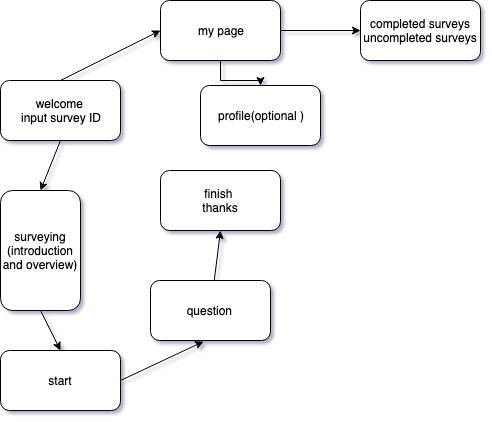

The diagram above was exported from draw.io. Its source (the exported page's mxGraphModel, read from the mxfile embedded in the PNG):
<mxGraphModel dx="946" dy="530" grid="1" gridSize="10" guides="1" tooltips="1" connect="1" arrows="1" fold="1" page="1" pageScale="1" pageWidth="850" pageHeight="1100" background="#ffffff" math="0" shadow="1">
  <root>
    <mxCell id="0" />
    <mxCell id="1" parent="0" />
    <mxCell id="d7k6qOkRWSH_pRHEbjCP-1" value="welcome&amp;nbsp;&lt;br&gt;input survey ID&lt;br&gt;" style="rounded=1;whiteSpace=wrap;html=1;" parent="1" vertex="1">
      <mxGeometry x="190" y="360" width="120" height="60" as="geometry" />
    </mxCell>
    <mxCell id="d7k6qOkRWSH_pRHEbjCP-2" value="surveying&lt;br&gt;(introduction and overview)&lt;br&gt;" style="rounded=1;whiteSpace=wrap;html=1;" parent="1" vertex="1">
      <mxGeometry x="190" y="470" width="80" height="120" as="geometry" />
    </mxCell>
    <mxCell id="d7k6qOkRWSH_pRHEbjCP-3" value="" style="endArrow=classic;html=1;exitX=0.5;exitY=1;exitDx=0;exitDy=0;entryX=0.5;entryY=0;entryDx=0;entryDy=0;" parent="1" source="d7k6qOkRWSH_pRHEbjCP-1" target="d7k6qOkRWSH_pRHEbjCP-2" edge="1">
      <mxGeometry width="50" height="50" relative="1" as="geometry">
        <mxPoint x="240" y="440" as="sourcePoint" />
        <mxPoint x="240" y="490" as="targetPoint" />
      </mxGeometry>
    </mxCell>
    <mxCell id="d7k6qOkRWSH_pRHEbjCP-4" value="start" style="rounded=1;whiteSpace=wrap;html=1;" parent="1" vertex="1">
      <mxGeometry x="190" y="630" width="120" height="60" as="geometry" />
    </mxCell>
    <mxCell id="d7k6qOkRWSH_pRHEbjCP-5" value="" style="endArrow=classic;html=1;entryX=0.5;entryY=0;entryDx=0;entryDy=0;exitX=0.5;exitY=1;exitDx=0;exitDy=0;" parent="1" source="d7k6qOkRWSH_pRHEbjCP-2" target="d7k6qOkRWSH_pRHEbjCP-4" edge="1">
      <mxGeometry width="50" height="50" relative="1" as="geometry">
        <mxPoint x="190" y="760" as="sourcePoint" />
        <mxPoint x="240" y="710" as="targetPoint" />
      </mxGeometry>
    </mxCell>
    <mxCell id="d7k6qOkRWSH_pRHEbjCP-6" value="question&amp;nbsp;" style="rounded=1;whiteSpace=wrap;html=1;" parent="1" vertex="1">
      <mxGeometry x="340" y="560" width="120" height="60" as="geometry" />
    </mxCell>
    <mxCell id="d7k6qOkRWSH_pRHEbjCP-7" value="" style="endArrow=classic;html=1;entryX=0.442;entryY=1.017;entryDx=0;entryDy=0;entryPerimeter=0;exitX=1;exitY=0.5;exitDx=0;exitDy=0;" parent="1" source="d7k6qOkRWSH_pRHEbjCP-4" target="d7k6qOkRWSH_pRHEbjCP-6" edge="1">
      <mxGeometry width="50" height="50" relative="1" as="geometry">
        <mxPoint x="190" y="760" as="sourcePoint" />
        <mxPoint x="240" y="710" as="targetPoint" />
      </mxGeometry>
    </mxCell>
    <mxCell id="d7k6qOkRWSH_pRHEbjCP-8" value="finish&amp;nbsp;&lt;br&gt;thanks" style="rounded=1;whiteSpace=wrap;html=1;" parent="1" vertex="1">
      <mxGeometry x="350" y="450" width="120" height="60" as="geometry" />
    </mxCell>
    <mxCell id="d7k6qOkRWSH_pRHEbjCP-9" value="" style="endArrow=classic;html=1;entryX=0.5;entryY=1;entryDx=0;entryDy=0;" parent="1" source="d7k6qOkRWSH_pRHEbjCP-6" target="d7k6qOkRWSH_pRHEbjCP-8" edge="1">
      <mxGeometry width="50" height="50" relative="1" as="geometry">
        <mxPoint x="190" y="760" as="sourcePoint" />
        <mxPoint x="240" y="710" as="targetPoint" />
      </mxGeometry>
    </mxCell>
    <mxCell id="d7k6qOkRWSH_pRHEbjCP-13" value="" style="edgeStyle=orthogonalEdgeStyle;rounded=0;orthogonalLoop=1;jettySize=auto;html=1;" parent="1" source="d7k6qOkRWSH_pRHEbjCP-10" target="d7k6qOkRWSH_pRHEbjCP-12" edge="1">
      <mxGeometry relative="1" as="geometry" />
    </mxCell>
    <mxCell id="d7k6qOkRWSH_pRHEbjCP-15" value="" style="edgeStyle=orthogonalEdgeStyle;rounded=0;orthogonalLoop=1;jettySize=auto;html=1;" parent="1" source="d7k6qOkRWSH_pRHEbjCP-10" target="d7k6qOkRWSH_pRHEbjCP-14" edge="1">
      <mxGeometry relative="1" as="geometry" />
    </mxCell>
    <mxCell id="d7k6qOkRWSH_pRHEbjCP-10" value="my page" style="rounded=1;whiteSpace=wrap;html=1;" parent="1" vertex="1">
      <mxGeometry x="350" y="280" width="120" height="60" as="geometry" />
    </mxCell>
    <mxCell id="d7k6qOkRWSH_pRHEbjCP-14" value="profile(optional )" style="rounded=1;whiteSpace=wrap;html=1;" parent="1" vertex="1">
      <mxGeometry x="390" y="365" width="120" height="60" as="geometry" />
    </mxCell>
    <mxCell id="d7k6qOkRWSH_pRHEbjCP-12" value="completed surveys&lt;br&gt;uncompleted surveys" style="rounded=1;whiteSpace=wrap;html=1;" parent="1" vertex="1">
      <mxGeometry x="550" y="280" width="120" height="60" as="geometry" />
    </mxCell>
    <mxCell id="d7k6qOkRWSH_pRHEbjCP-11" value="" style="endArrow=classic;html=1;entryX=0;entryY=0.5;entryDx=0;entryDy=0;exitX=0.5;exitY=0;exitDx=0;exitDy=0;" parent="1" source="d7k6qOkRWSH_pRHEbjCP-1" target="d7k6qOkRWSH_pRHEbjCP-10" edge="1">
      <mxGeometry width="50" height="50" relative="1" as="geometry">
        <mxPoint x="190" y="760" as="sourcePoint" />
        <mxPoint x="240" y="710" as="targetPoint" />
      </mxGeometry>
    </mxCell>
  </root>
</mxGraphModel>